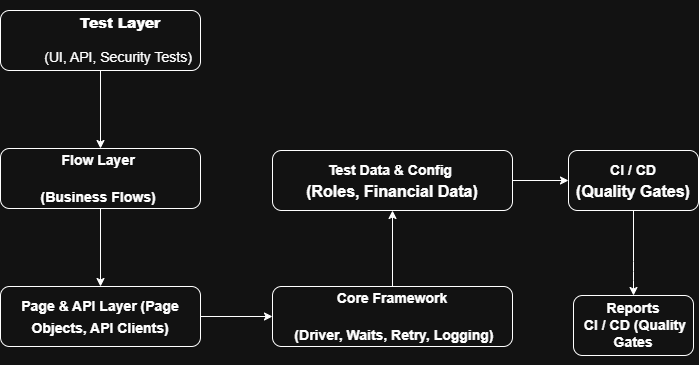

The diagram above was exported from draw.io. Its source (the exported page's mxGraphModel, read from the mxfile embedded in the PNG):
<mxGraphModel dx="1042" dy="562" grid="0" gridSize="10" guides="1" tooltips="1" connect="1" arrows="0" fold="1" page="1" pageScale="1" pageWidth="583" pageHeight="827" background="none" math="0" shadow="0" adaptiveColors="simple">
  <root>
    <mxCell id="0" />
    <mxCell id="1" parent="0" />
    <mxCell id="e5uJ8jIUiPXtEfBYjiJm-5" edge="1" parent="1" source="e5uJ8jIUiPXtEfBYjiJm-1" style="edgeStyle=orthogonalEdgeStyle;rounded=1;orthogonalLoop=1;jettySize=auto;html=1;labelBackgroundColor=none;fontColor=default;" target="e5uJ8jIUiPXtEfBYjiJm-4" value="">
      <mxGeometry relative="1" as="geometry" />
    </mxCell>
    <mxCell id="e5uJ8jIUiPXtEfBYjiJm-1" parent="1" style="rounded=1;whiteSpace=wrap;html=1;align=center;labelBackgroundColor=none;" value="&lt;li&gt;&lt;h3&gt;&lt;ul&gt;&lt;div style=&quot;&quot;&gt;&lt;strong style=&quot;font-size: 14px; background-color: transparent; color: light-dark(rgb(0, 0, 0), rgb(255, 255, 255));&quot;&gt;Test Layer&lt;/strong&gt;&lt;/div&gt;&lt;div style=&quot;&quot;&gt;&lt;strong style=&quot;font-size: 14px; background-color: transparent; color: light-dark(rgb(0, 0, 0), rgb(255, 255, 255));&quot;&gt;&lt;br&gt;&lt;/strong&gt;&lt;/div&gt;&lt;font style=&quot;font-size: 14px;&quot;&gt;&lt;div style=&quot;&quot;&gt;&lt;span style=&quot;background-color: transparent; color: light-dark(rgb(0, 0, 0), rgb(255, 255, 255)); font-weight: normal;&quot;&gt;(UI, API, Security Tests)&amp;nbsp;&lt;/span&gt;&lt;/div&gt;&lt;/font&gt;&lt;/ul&gt;&lt;/h3&gt;&lt;/li&gt;" vertex="1">
      <mxGeometry height="60" width="200" x="102" y="54" as="geometry" />
    </mxCell>
    <mxCell id="e5uJ8jIUiPXtEfBYjiJm-9" edge="1" parent="1" source="e5uJ8jIUiPXtEfBYjiJm-4" style="edgeStyle=orthogonalEdgeStyle;rounded=1;orthogonalLoop=1;jettySize=auto;html=1;labelBackgroundColor=none;fontColor=default;" target="e5uJ8jIUiPXtEfBYjiJm-8" value="">
      <mxGeometry relative="1" as="geometry" />
    </mxCell>
    <mxCell id="e5uJ8jIUiPXtEfBYjiJm-4" parent="1" style="whiteSpace=wrap;html=1;rounded=1;labelBackgroundColor=none;" value="&lt;h2&gt;&lt;font style=&quot;font-size: 14px;&quot;&gt;Flow Layer&amp;nbsp;&lt;/font&gt;&lt;/h2&gt;&lt;h2&gt;&lt;font style=&quot;font-size: 14px;&quot;&gt;(Business Flows)&amp;nbsp;&lt;/font&gt;&lt;/h2&gt;" vertex="1">
      <mxGeometry height="60" width="200" x="102" y="192" as="geometry" />
    </mxCell>
    <mxCell id="e5uJ8jIUiPXtEfBYjiJm-12" edge="1" parent="1" source="e5uJ8jIUiPXtEfBYjiJm-8" style="edgeStyle=orthogonalEdgeStyle;rounded=1;orthogonalLoop=1;jettySize=auto;html=1;labelBackgroundColor=none;fontColor=default;" target="e5uJ8jIUiPXtEfBYjiJm-11" value="">
      <mxGeometry relative="1" as="geometry" />
    </mxCell>
    <mxCell id="e5uJ8jIUiPXtEfBYjiJm-8" parent="1" style="whiteSpace=wrap;html=1;rounded=1;labelBackgroundColor=none;" value="&lt;h2&gt;&lt;font style=&quot;font-size: 14px;&quot;&gt;Page &amp;amp; API Layer (Page Objects, API Clients)&lt;/font&gt;&lt;/h2&gt;" vertex="1">
      <mxGeometry height="60" width="200" x="102" y="330" as="geometry" />
    </mxCell>
    <mxCell id="e5uJ8jIUiPXtEfBYjiJm-16" edge="1" parent="1" source="e5uJ8jIUiPXtEfBYjiJm-11" style="edgeStyle=orthogonalEdgeStyle;rounded=1;orthogonalLoop=1;jettySize=auto;html=1;labelBackgroundColor=none;fontColor=default;" target="e5uJ8jIUiPXtEfBYjiJm-15" value="">
      <mxGeometry relative="1" as="geometry" />
    </mxCell>
    <mxCell id="e5uJ8jIUiPXtEfBYjiJm-11" parent="1" style="whiteSpace=wrap;html=1;rounded=1;labelBackgroundColor=none;" value="&lt;h2&gt;&lt;font style=&quot;font-size: 14px;&quot;&gt;Core Framework&lt;/font&gt;&lt;/h2&gt;&lt;h2&gt;&lt;font style=&quot;font-size: 14px;&quot;&gt;&amp;nbsp;(Driver, Waits, Retry, Logging)&lt;/font&gt;&lt;/h2&gt;" vertex="1">
      <mxGeometry height="60" width="240" x="374" y="330" as="geometry" />
    </mxCell>
    <mxCell id="e5uJ8jIUiPXtEfBYjiJm-18" edge="1" parent="1" source="e5uJ8jIUiPXtEfBYjiJm-15" style="edgeStyle=orthogonalEdgeStyle;rounded=1;orthogonalLoop=1;jettySize=auto;html=1;labelBackgroundColor=none;fontColor=default;" target="e5uJ8jIUiPXtEfBYjiJm-17" value="">
      <mxGeometry relative="1" as="geometry" />
    </mxCell>
    <mxCell id="e5uJ8jIUiPXtEfBYjiJm-15" parent="1" style="whiteSpace=wrap;html=1;rounded=1;labelBackgroundColor=none;" value="&lt;h2&gt;&lt;font style=&quot;font-size: 14px;&quot;&gt;Test Data &amp;amp; Config&amp;nbsp;&lt;br&gt;&lt;/font&gt;&lt;font size=&quot;3&quot;&gt;(Roles, Financial Data)&lt;/font&gt;&lt;/h2&gt;" vertex="1">
      <mxGeometry height="60" width="240" x="374" y="194" as="geometry" />
    </mxCell>
    <mxCell id="e5uJ8jIUiPXtEfBYjiJm-20" edge="1" parent="1" source="e5uJ8jIUiPXtEfBYjiJm-17" style="edgeStyle=orthogonalEdgeStyle;rounded=1;orthogonalLoop=1;jettySize=auto;html=1;labelBackgroundColor=none;fontColor=default;" target="e5uJ8jIUiPXtEfBYjiJm-19" value="">
      <mxGeometry relative="1" as="geometry">
        <Array as="points">
          <mxPoint x="735" y="315" />
          <mxPoint x="735" y="315" />
        </Array>
      </mxGeometry>
    </mxCell>
    <mxCell id="e5uJ8jIUiPXtEfBYjiJm-17" parent="1" style="whiteSpace=wrap;html=1;rounded=1;labelBackgroundColor=none;" value="&lt;h2&gt;&lt;font style=&quot;font-size: 14px;&quot;&gt;&amp;nbsp;CI / CD&amp;nbsp;&lt;br&gt;&lt;/font&gt;&lt;font size=&quot;3&quot;&gt;(Quality Gates)&lt;/font&gt;&lt;/h2&gt;" vertex="1">
      <mxGeometry height="60" width="130" x="670" y="194" as="geometry" />
    </mxCell>
    <mxCell id="e5uJ8jIUiPXtEfBYjiJm-19" parent="1" style="whiteSpace=wrap;html=1;rounded=1;labelBackgroundColor=none;" value="&lt;h3 style=&quot;&quot;&gt;&lt;font style=&quot;font-size: 14px;&quot;&gt;Reports&lt;br&gt;&lt;/font&gt;&amp;nbsp;CI / CD (Quality Gates&lt;/h3&gt;" vertex="1">
      <mxGeometry height="60" width="120" x="675" y="339" as="geometry" />
    </mxCell>
  </root>
</mxGraphModel>